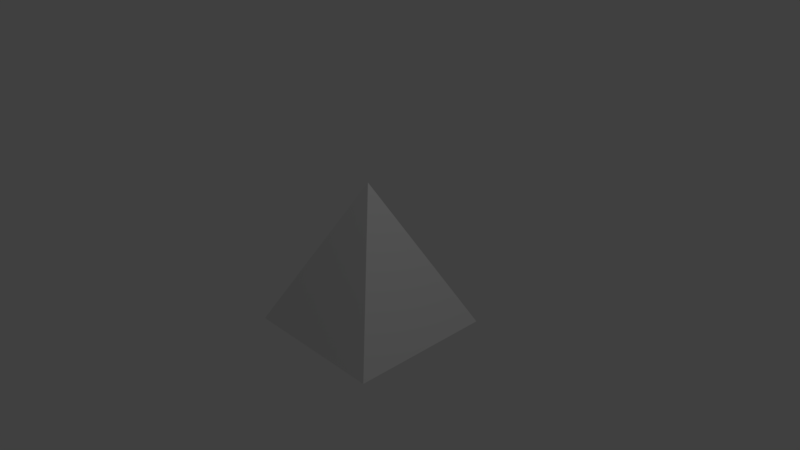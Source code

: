 # Source: pyramid.blend  (saved by Blender 2.79.6; exported with 4.5.12 LTS)
import bpy
from mathutils import Matrix  # noqa: F401  (used for matrix-valued properties, if any)

bpy.ops.wm.read_factory_settings(use_empty=True)
scene = bpy.context.scene
scene.name = 'Scene'

# ---- collections
col_collection_1 = bpy.data.collections.new('Collection 1'); scene.collection.children.link(col_collection_1)

# ---- materials (node trees are filled in below, after node groups)
mat_material = bpy.data.materials.new('Material')
mat_material.alpha_threshold = 0.0
mat_material.use_transparent_shadow = False
mat_material.roughness = 0.5
mat_material.line_color = (0.0, 0.0, 0.0, 1.0)

# ---- material node trees

# ---- world
world_world = bpy.data.worlds.new('World'); scene.world = world_world
world_world.color = (0.05088, 0.05088, 0.05088)
world_world.use_sun_shadow = False
world_world.sun_shadow_jitter_overblur = 0.0

# ---- cameras
cam_camera = bpy.data.cameras.new('Camera')
cam_camera.clip_end = 100.0
cam_camera.lens = 35.0
cam_camera.sensor_width = 32.0
cam_camera.sensor_height = 18.0
cam_camera.ortho_scale = 7.314
cam_camera.dof.focus_distance = 0.0
cam_camera.dof.aperture_fstop = 128.0

# ---- lights
light_lamp = bpy.data.lights.new('Lamp', 'POINT')
light_lamp.transmission_factor = 0.0
light_lamp.cutoff_distance = 30.0
light_lamp.energy = 100.0
light_lamp.shadow_buffer_clip_start = 1.001
light_lamp.shadow_soft_size = 0.1
light_lamp.shadow_maximum_resolution = 0.006
light_lamp.use_absolute_resolution = True

# ---- meshes
me_cube = bpy.data.meshes.new('Cube')
me_cube.from_pydata([(1.0, 1.0, -1.0), (1.0, -1.0, -1.0), (-1.0, -1.0, -1.0), (-1.0, 1.0, -1.0), (-1.341e-07, -1.788e-07, 1.0)], [], [(0, 1, 2, 3), (0, 4, 1), (1, 4, 2), (2, 4, 3), (4, 0, 3)])
_uv = me_cube.uv_layers.new(name='UVMap')
_uv.uv.foreach_set('vector', [0.5, 0.809, 0.191, 0.5, 0.5, 0.191, 0.809, 0.5, 0.5, 0.809, 0.0001, 0.9999, 0.191, 0.5, 0.191, 0.5, 9.998e-05, 9.998e-05, 0.5, 0.191, 0.5, 0.191, 0.9999, 0.0001001, 0.809, 0.5, 0.9999, 0.9999, 0.5, 0.809, 0.809, 0.5])
me_cube.materials.append(mat_material)
me_cube.use_remesh_preserve_volume = False
me_cube.use_remesh_preserve_attributes = False
me_cube.use_mirror_vertex_groups = False
me_cube.update()

# ---- objects
ob_cube = bpy.data.objects.new('Cube', me_cube)
ob_lamp = bpy.data.objects.new('Lamp', light_lamp)
ob_camera = bpy.data.objects.new('Camera', cam_camera)

# ---- transforms, parenting, visibility, modifiers, constraints
ob_cube.location = (0.0, 0.0, 0.0)
ob_cube.lock_rotations_4d = False
ob_cube.empty_display_type = 'ARROWS'
ob_cube.lineart.crease_threshold = 0.0
ob_lamp.location = (4.076, 1.005, 5.904)
ob_lamp.rotation_euler = (0.6503, 0.05522, 1.866)
ob_lamp.lock_rotations_4d = False
ob_lamp.empty_display_type = 'ARROWS'
ob_lamp.color = (0.0, 0.0, 0.0, 0.0)
ob_lamp.lineart.crease_threshold = 0.0
ob_camera.location = (7.481, -6.508, 5.344)
ob_camera.rotation_euler = (1.109, 0.0, 0.8149)
ob_camera.lock_rotations_4d = False
ob_camera.empty_display_type = 'ARROWS'
ob_camera.color = (0.0, 0.0, 0.0, 0.0)
ob_camera.display_type = 'WIRE'
ob_camera.lineart.crease_threshold = 0.0

# ---- collection membership
col_collection_1.objects.link(ob_cube)
col_collection_1.objects.link(ob_lamp)
col_collection_1.objects.link(ob_camera)

# ---- scene / render settings (as saved in the file)
scene.camera = ob_camera
scene.frame_start = 1; scene.frame_end = 250; scene.frame_set(1)
scene.render.engine = 'BLENDER_EEVEE_NEXT'
scene.render.resolution_percentage = 50
scene.render.dither_intensity = 0.0
scene.cycles.use_denoising = False
scene.cycles.samples = 128
scene.cycles.sampling_pattern = 'TABULATED_SOBOL'
scene.cycles.use_adaptive_sampling = False
scene.cycles.use_light_tree = False
scene.view_settings.view_transform = 'Standard'
bpy.context.view_layer.update()

